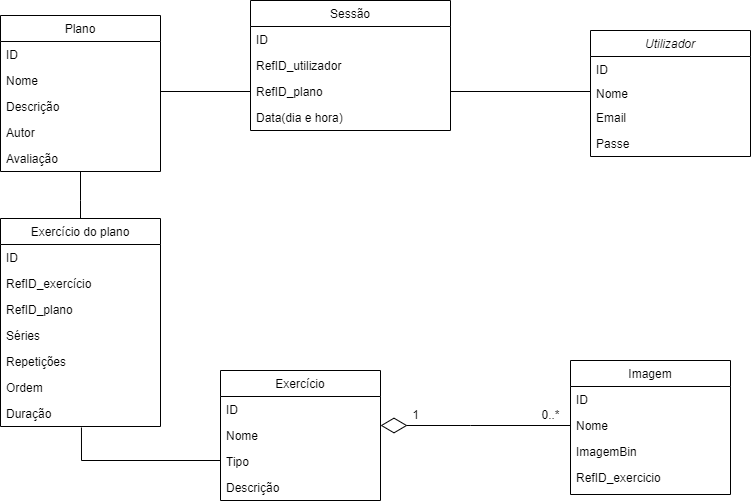

The diagram above was exported from draw.io. Its source (the exported page's mxGraphModel, read from the mxfile embedded in the PNG):
<mxGraphModel dx="1674" dy="764" grid="1" gridSize="10" guides="1" tooltips="1" connect="1" arrows="1" fold="1" page="1" pageScale="1" pageWidth="827" pageHeight="1169" math="0" shadow="0">
  <root>
    <mxCell id="WIyWlLk6GJQsqaUBKTNV-0" />
    <mxCell id="WIyWlLk6GJQsqaUBKTNV-1" parent="WIyWlLk6GJQsqaUBKTNV-0" />
    <mxCell id="zkfFHV4jXpPFQw0GAbJ--17" value="Imagem" style="swimlane;fontStyle=0;align=center;verticalAlign=top;childLayout=stackLayout;horizontal=1;startSize=26;horizontalStack=0;resizeParent=1;resizeLast=0;collapsible=1;marginBottom=0;rounded=0;shadow=0;strokeWidth=1;swimlaneLine=1;sketch=0;glass=0;gradientColor=none;swimlaneFillColor=none;flipV=0;flipH=0;" parent="WIyWlLk6GJQsqaUBKTNV-1" vertex="1">
      <mxGeometry x="620" y="390" width="160" height="134" as="geometry">
        <mxRectangle x="660" y="360" width="160" height="26" as="alternateBounds" />
      </mxGeometry>
    </mxCell>
    <mxCell id="zkfFHV4jXpPFQw0GAbJ--18" value="ID" style="text;align=left;verticalAlign=top;spacingLeft=4;spacingRight=4;overflow=hidden;rotatable=0;points=[[0,0.5],[1,0.5]];portConstraint=eastwest;" parent="zkfFHV4jXpPFQw0GAbJ--17" vertex="1">
      <mxGeometry y="26" width="160" height="26" as="geometry" />
    </mxCell>
    <mxCell id="zkfFHV4jXpPFQw0GAbJ--19" value="Nome" style="text;align=left;verticalAlign=top;spacingLeft=4;spacingRight=4;overflow=hidden;rotatable=0;points=[[0,0.5],[1,0.5]];portConstraint=eastwest;rounded=0;shadow=0;html=0;" parent="zkfFHV4jXpPFQw0GAbJ--17" vertex="1">
      <mxGeometry y="52" width="160" height="26" as="geometry" />
    </mxCell>
    <mxCell id="D1U9GMQMf2FUdsrf6zUk-0" value="ImagemBin" style="text;align=left;verticalAlign=top;spacingLeft=4;spacingRight=4;overflow=hidden;rotatable=0;points=[[0,0.5],[1,0.5]];portConstraint=eastwest;rounded=0;shadow=0;html=0;" parent="zkfFHV4jXpPFQw0GAbJ--17" vertex="1">
      <mxGeometry y="78" width="160" height="26" as="geometry" />
    </mxCell>
    <mxCell id="Y0Cdb-UQHIx840ZVcFOi-0" value="RefID_exercicio" style="text;align=left;verticalAlign=top;spacingLeft=4;spacingRight=4;overflow=hidden;rotatable=0;points=[[0,0.5],[1,0.5]];portConstraint=eastwest;rounded=0;shadow=0;html=0;" parent="zkfFHV4jXpPFQw0GAbJ--17" vertex="1">
      <mxGeometry y="104" width="160" height="30" as="geometry" />
    </mxCell>
    <mxCell id="zkfFHV4jXpPFQw0GAbJ--0" value="Utilizador" style="swimlane;fontStyle=2;align=center;verticalAlign=top;childLayout=stackLayout;horizontal=1;startSize=26;horizontalStack=0;resizeParent=1;resizeLast=0;collapsible=1;marginBottom=0;rounded=0;shadow=0;strokeWidth=1;" parent="WIyWlLk6GJQsqaUBKTNV-1" vertex="1">
      <mxGeometry x="640" y="60" width="160" height="126" as="geometry">
        <mxRectangle x="230" y="140" width="160" height="26" as="alternateBounds" />
      </mxGeometry>
    </mxCell>
    <mxCell id="zkfFHV4jXpPFQw0GAbJ--1" value="ID" style="text;align=left;verticalAlign=top;spacingLeft=4;spacingRight=4;overflow=hidden;rotatable=0;points=[[0,0.5],[1,0.5]];portConstraint=eastwest;" parent="zkfFHV4jXpPFQw0GAbJ--0" vertex="1">
      <mxGeometry y="26" width="160" height="24" as="geometry" />
    </mxCell>
    <mxCell id="GQ6URH_8c80Habl8XL6S-10" value="Nome" style="text;align=left;verticalAlign=top;spacingLeft=4;spacingRight=4;overflow=hidden;rotatable=0;points=[[0,0.5],[1,0.5]];portConstraint=eastwest;" parent="zkfFHV4jXpPFQw0GAbJ--0" vertex="1">
      <mxGeometry y="50" width="160" height="24" as="geometry" />
    </mxCell>
    <mxCell id="zkfFHV4jXpPFQw0GAbJ--3" value="Email" style="text;align=left;verticalAlign=top;spacingLeft=4;spacingRight=4;overflow=hidden;rotatable=0;points=[[0,0.5],[1,0.5]];portConstraint=eastwest;rounded=0;shadow=0;html=0;" parent="zkfFHV4jXpPFQw0GAbJ--0" vertex="1">
      <mxGeometry y="74" width="160" height="26" as="geometry" />
    </mxCell>
    <mxCell id="Ilh5pVGsJFjxIlf-Ande-9" value="Passe" style="text;align=left;verticalAlign=top;spacingLeft=4;spacingRight=4;overflow=hidden;rotatable=0;points=[[0,0.5],[1,0.5]];portConstraint=eastwest;rounded=0;shadow=0;html=0;" parent="zkfFHV4jXpPFQw0GAbJ--0" vertex="1">
      <mxGeometry y="100" width="160" height="26" as="geometry" />
    </mxCell>
    <mxCell id="zkfFHV4jXpPFQw0GAbJ--6" value="Plano" style="swimlane;fontStyle=0;align=center;verticalAlign=top;childLayout=stackLayout;horizontal=1;startSize=26;horizontalStack=0;resizeParent=1;resizeLast=0;collapsible=1;marginBottom=0;rounded=0;shadow=0;strokeWidth=1;" parent="WIyWlLk6GJQsqaUBKTNV-1" vertex="1">
      <mxGeometry x="50" y="45" width="160" height="156" as="geometry">
        <mxRectangle x="130" y="380" width="160" height="26" as="alternateBounds" />
      </mxGeometry>
    </mxCell>
    <mxCell id="zkfFHV4jXpPFQw0GAbJ--7" value="ID" style="text;align=left;verticalAlign=top;spacingLeft=4;spacingRight=4;overflow=hidden;rotatable=0;points=[[0,0.5],[1,0.5]];portConstraint=eastwest;" parent="zkfFHV4jXpPFQw0GAbJ--6" vertex="1">
      <mxGeometry y="26" width="160" height="26" as="geometry" />
    </mxCell>
    <mxCell id="zkfFHV4jXpPFQw0GAbJ--8" value="Nome" style="text;align=left;verticalAlign=top;spacingLeft=4;spacingRight=4;overflow=hidden;rotatable=0;points=[[0,0.5],[1,0.5]];portConstraint=eastwest;rounded=0;shadow=0;html=0;" parent="zkfFHV4jXpPFQw0GAbJ--6" vertex="1">
      <mxGeometry y="52" width="160" height="26" as="geometry" />
    </mxCell>
    <mxCell id="zkfFHV4jXpPFQw0GAbJ--11" value="Descrição" style="text;align=left;verticalAlign=top;spacingLeft=4;spacingRight=4;overflow=hidden;rotatable=0;points=[[0,0.5],[1,0.5]];portConstraint=eastwest;" parent="zkfFHV4jXpPFQw0GAbJ--6" vertex="1">
      <mxGeometry y="78" width="160" height="26" as="geometry" />
    </mxCell>
    <mxCell id="7LvAmG01cN6EwRQ8BMeu-12" value="Autor" style="text;align=left;verticalAlign=top;spacingLeft=4;spacingRight=4;overflow=hidden;rotatable=0;points=[[0,0.5],[1,0.5]];portConstraint=eastwest;" parent="zkfFHV4jXpPFQw0GAbJ--6" vertex="1">
      <mxGeometry y="104" width="160" height="26" as="geometry" />
    </mxCell>
    <mxCell id="9p8eZlzwA4k_8drbrP9A-0" value="Avaliação&#10;" style="text;align=left;verticalAlign=top;spacingLeft=4;spacingRight=4;overflow=hidden;rotatable=0;points=[[0,0.5],[1,0.5]];portConstraint=eastwest;" vertex="1" parent="zkfFHV4jXpPFQw0GAbJ--6">
      <mxGeometry y="130" width="160" height="26" as="geometry" />
    </mxCell>
    <mxCell id="zkfFHV4jXpPFQw0GAbJ--13" value="Exercício" style="swimlane;fontStyle=0;align=center;verticalAlign=top;childLayout=stackLayout;horizontal=1;startSize=26;horizontalStack=0;resizeParent=1;resizeLast=0;collapsible=1;marginBottom=0;rounded=0;shadow=0;strokeWidth=1;" parent="WIyWlLk6GJQsqaUBKTNV-1" vertex="1">
      <mxGeometry x="270" y="400" width="160" height="130" as="geometry">
        <mxRectangle x="340" y="380" width="170" height="26" as="alternateBounds" />
      </mxGeometry>
    </mxCell>
    <mxCell id="zkfFHV4jXpPFQw0GAbJ--14" value="ID" style="text;align=left;verticalAlign=top;spacingLeft=4;spacingRight=4;overflow=hidden;rotatable=0;points=[[0,0.5],[1,0.5]];portConstraint=eastwest;" parent="zkfFHV4jXpPFQw0GAbJ--13" vertex="1">
      <mxGeometry y="26" width="160" height="26" as="geometry" />
    </mxCell>
    <mxCell id="rwi7PDjEgE0Ju5OKm4T8-41" value="Nome" style="text;align=left;verticalAlign=top;spacingLeft=4;spacingRight=4;overflow=hidden;rotatable=0;points=[[0,0.5],[1,0.5]];portConstraint=eastwest;" parent="zkfFHV4jXpPFQw0GAbJ--13" vertex="1">
      <mxGeometry y="52" width="160" height="26" as="geometry" />
    </mxCell>
    <mxCell id="rwi7PDjEgE0Ju5OKm4T8-42" value="Tipo" style="text;align=left;verticalAlign=top;spacingLeft=4;spacingRight=4;overflow=hidden;rotatable=0;points=[[0,0.5],[1,0.5]];portConstraint=eastwest;" parent="zkfFHV4jXpPFQw0GAbJ--13" vertex="1">
      <mxGeometry y="78" width="160" height="26" as="geometry" />
    </mxCell>
    <mxCell id="rwi7PDjEgE0Ju5OKm4T8-43" value="Descrição" style="text;align=left;verticalAlign=top;spacingLeft=4;spacingRight=4;overflow=hidden;rotatable=0;points=[[0,0.5],[1,0.5]];portConstraint=eastwest;" parent="zkfFHV4jXpPFQw0GAbJ--13" vertex="1">
      <mxGeometry y="104" width="160" height="26" as="geometry" />
    </mxCell>
    <mxCell id="FHkTH4bf4kB4yvlSkfRa-4" value="" style="endArrow=diamondThin;endFill=0;endSize=24;html=1;rounded=0;" parent="WIyWlLk6GJQsqaUBKTNV-1" edge="1">
      <mxGeometry width="160" relative="1" as="geometry">
        <mxPoint x="620" y="455" as="sourcePoint" />
        <mxPoint x="430" y="455" as="targetPoint" />
        <Array as="points">
          <mxPoint x="520" y="455" />
        </Array>
      </mxGeometry>
    </mxCell>
    <mxCell id="FHkTH4bf4kB4yvlSkfRa-5" value="1" style="text;html=1;align=center;verticalAlign=middle;resizable=0;points=[];autosize=1;strokeColor=none;fillColor=none;" parent="WIyWlLk6GJQsqaUBKTNV-1" vertex="1">
      <mxGeometry x="450" y="430" width="30" height="30" as="geometry" />
    </mxCell>
    <mxCell id="FHkTH4bf4kB4yvlSkfRa-6" value="0..*" style="text;html=1;align=center;verticalAlign=middle;resizable=0;points=[];autosize=1;strokeColor=none;fillColor=none;" parent="WIyWlLk6GJQsqaUBKTNV-1" vertex="1">
      <mxGeometry x="580" y="430" width="40" height="30" as="geometry" />
    </mxCell>
    <mxCell id="FHkTH4bf4kB4yvlSkfRa-8" value="" style="endArrow=none;html=1;rounded=0;entryX=0;entryY=0.5;entryDx=0;entryDy=0;" parent="WIyWlLk6GJQsqaUBKTNV-1" target="rwi7PDjEgE0Ju5OKm4T8-52" edge="1">
      <mxGeometry width="50" height="50" relative="1" as="geometry">
        <mxPoint x="210" y="121" as="sourcePoint" />
        <mxPoint x="300" y="65" as="targetPoint" />
        <Array as="points" />
      </mxGeometry>
    </mxCell>
    <mxCell id="FHkTH4bf4kB4yvlSkfRa-9" value="" style="endArrow=none;html=1;rounded=0;exitX=1;exitY=0.5;exitDx=0;exitDy=0;" parent="WIyWlLk6GJQsqaUBKTNV-1" source="rwi7PDjEgE0Ju5OKm4T8-52" edge="1">
      <mxGeometry width="50" height="50" relative="1" as="geometry">
        <mxPoint x="500" y="65.5" as="sourcePoint" />
        <mxPoint x="640" y="121" as="targetPoint" />
        <Array as="points" />
      </mxGeometry>
    </mxCell>
    <mxCell id="rwi7PDjEgE0Ju5OKm4T8-49" value="Sessão" style="swimlane;fontStyle=0;childLayout=stackLayout;horizontal=1;startSize=26;fillColor=none;horizontalStack=0;resizeParent=1;resizeParentMax=0;resizeLast=0;collapsible=1;marginBottom=0;rounded=0;shadow=0;glass=0;sketch=0;" parent="WIyWlLk6GJQsqaUBKTNV-1" vertex="1">
      <mxGeometry x="300" y="30" width="200" height="130" as="geometry" />
    </mxCell>
    <mxCell id="rwi7PDjEgE0Ju5OKm4T8-50" value="ID" style="text;strokeColor=none;fillColor=none;align=left;verticalAlign=top;spacingLeft=4;spacingRight=4;overflow=hidden;rotatable=0;points=[[0,0.5],[1,0.5]];portConstraint=eastwest;rounded=0;shadow=0;glass=0;sketch=0;" parent="rwi7PDjEgE0Ju5OKm4T8-49" vertex="1">
      <mxGeometry y="26" width="200" height="26" as="geometry" />
    </mxCell>
    <mxCell id="rwi7PDjEgE0Ju5OKm4T8-51" value="RefID_utilizador" style="text;strokeColor=none;fillColor=none;align=left;verticalAlign=top;spacingLeft=4;spacingRight=4;overflow=hidden;rotatable=0;points=[[0,0.5],[1,0.5]];portConstraint=eastwest;rounded=0;shadow=0;glass=0;sketch=0;" parent="rwi7PDjEgE0Ju5OKm4T8-49" vertex="1">
      <mxGeometry y="52" width="200" height="26" as="geometry" />
    </mxCell>
    <mxCell id="rwi7PDjEgE0Ju5OKm4T8-52" value="RefID_plano" style="text;strokeColor=none;fillColor=none;align=left;verticalAlign=top;spacingLeft=4;spacingRight=4;overflow=hidden;rotatable=0;points=[[0,0.5],[1,0.5]];portConstraint=eastwest;rounded=0;shadow=0;glass=0;sketch=0;" parent="rwi7PDjEgE0Ju5OKm4T8-49" vertex="1">
      <mxGeometry y="78" width="200" height="26" as="geometry" />
    </mxCell>
    <mxCell id="rwi7PDjEgE0Ju5OKm4T8-53" value="Data(dia e hora)" style="text;strokeColor=none;fillColor=none;align=left;verticalAlign=top;spacingLeft=4;spacingRight=4;overflow=hidden;rotatable=0;points=[[0,0.5],[1,0.5]];portConstraint=eastwest;rounded=0;shadow=0;glass=0;sketch=0;" parent="rwi7PDjEgE0Ju5OKm4T8-49" vertex="1">
      <mxGeometry y="104" width="200" height="26" as="geometry" />
    </mxCell>
    <mxCell id="Ilh5pVGsJFjxIlf-Ande-0" value="Exercício do plano" style="swimlane;fontStyle=0;childLayout=stackLayout;horizontal=1;startSize=26;fillColor=none;horizontalStack=0;resizeParent=1;resizeParentMax=0;resizeLast=0;collapsible=1;marginBottom=0;" parent="WIyWlLk6GJQsqaUBKTNV-1" vertex="1">
      <mxGeometry x="50" y="248" width="160" height="208" as="geometry" />
    </mxCell>
    <mxCell id="Ilh5pVGsJFjxIlf-Ande-2" value="ID" style="text;strokeColor=none;fillColor=none;align=left;verticalAlign=top;spacingLeft=4;spacingRight=4;overflow=hidden;rotatable=0;points=[[0,0.5],[1,0.5]];portConstraint=eastwest;" parent="Ilh5pVGsJFjxIlf-Ande-0" vertex="1">
      <mxGeometry y="26" width="160" height="26" as="geometry" />
    </mxCell>
    <mxCell id="Ilh5pVGsJFjxIlf-Ande-3" value="RefID_exercício" style="text;strokeColor=none;fillColor=none;align=left;verticalAlign=top;spacingLeft=4;spacingRight=4;overflow=hidden;rotatable=0;points=[[0,0.5],[1,0.5]];portConstraint=eastwest;" parent="Ilh5pVGsJFjxIlf-Ande-0" vertex="1">
      <mxGeometry y="52" width="160" height="26" as="geometry" />
    </mxCell>
    <mxCell id="7LvAmG01cN6EwRQ8BMeu-2" value="RefID_plano" style="text;strokeColor=none;fillColor=none;align=left;verticalAlign=top;spacingLeft=4;spacingRight=4;overflow=hidden;rotatable=0;points=[[0,0.5],[1,0.5]];portConstraint=eastwest;" parent="Ilh5pVGsJFjxIlf-Ande-0" vertex="1">
      <mxGeometry y="78" width="160" height="26" as="geometry" />
    </mxCell>
    <mxCell id="7LvAmG01cN6EwRQ8BMeu-3" value="Séries" style="text;strokeColor=none;fillColor=none;align=left;verticalAlign=top;spacingLeft=4;spacingRight=4;overflow=hidden;rotatable=0;points=[[0,0.5],[1,0.5]];portConstraint=eastwest;" parent="Ilh5pVGsJFjxIlf-Ande-0" vertex="1">
      <mxGeometry y="104" width="160" height="26" as="geometry" />
    </mxCell>
    <mxCell id="7LvAmG01cN6EwRQ8BMeu-4" value="Repetições" style="text;strokeColor=none;fillColor=none;align=left;verticalAlign=top;spacingLeft=4;spacingRight=4;overflow=hidden;rotatable=0;points=[[0,0.5],[1,0.5]];portConstraint=eastwest;" parent="Ilh5pVGsJFjxIlf-Ande-0" vertex="1">
      <mxGeometry y="130" width="160" height="26" as="geometry" />
    </mxCell>
    <mxCell id="Xq3OMerIBl2h2uQD1nMM-0" value="Ordem" style="text;strokeColor=none;fillColor=none;align=left;verticalAlign=top;spacingLeft=4;spacingRight=4;overflow=hidden;rotatable=0;points=[[0,0.5],[1,0.5]];portConstraint=eastwest;" parent="Ilh5pVGsJFjxIlf-Ande-0" vertex="1">
      <mxGeometry y="156" width="160" height="26" as="geometry" />
    </mxCell>
    <mxCell id="2rxZRZW1wrr2FZrXNI3g-0" value="Duração" style="text;strokeColor=none;fillColor=none;align=left;verticalAlign=top;spacingLeft=4;spacingRight=4;overflow=hidden;rotatable=0;points=[[0,0.5],[1,0.5]];portConstraint=eastwest;" parent="Ilh5pVGsJFjxIlf-Ande-0" vertex="1">
      <mxGeometry y="182" width="160" height="26" as="geometry" />
    </mxCell>
    <mxCell id="Ilh5pVGsJFjxIlf-Ande-7" value="" style="endArrow=none;html=1;rounded=0;entryX=0.506;entryY=1.038;entryDx=0;entryDy=0;entryPerimeter=0;" parent="WIyWlLk6GJQsqaUBKTNV-1" target="2rxZRZW1wrr2FZrXNI3g-0" edge="1">
      <mxGeometry width="50" height="50" relative="1" as="geometry">
        <mxPoint x="270" y="490" as="sourcePoint" />
        <mxPoint x="130" y="450" as="targetPoint" />
        <Array as="points">
          <mxPoint x="131" y="490" />
        </Array>
      </mxGeometry>
    </mxCell>
    <mxCell id="7LvAmG01cN6EwRQ8BMeu-6" value="" style="endArrow=none;html=1;rounded=0;exitX=0.5;exitY=0;exitDx=0;exitDy=0;entryX=0.5;entryY=1;entryDx=0;entryDy=0;" parent="WIyWlLk6GJQsqaUBKTNV-1" source="Ilh5pVGsJFjxIlf-Ande-0" target="zkfFHV4jXpPFQw0GAbJ--6" edge="1">
      <mxGeometry width="50" height="50" relative="1" as="geometry">
        <mxPoint x="250" y="390" as="sourcePoint" />
        <mxPoint x="130" y="190" as="targetPoint" />
        <Array as="points">
          <mxPoint x="130" y="230" />
        </Array>
      </mxGeometry>
    </mxCell>
  </root>
</mxGraphModel>